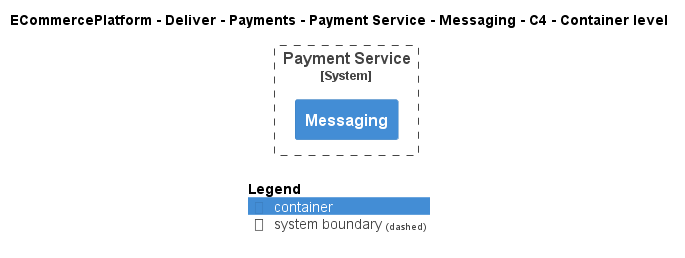

The diagram above was rendered by PlantUML. Its source (embedded in the PNG):
@startuml
!include ..\..\..\..\..\..\..\.c4s\C4_Container.puml

AddElementTag("c4interflow:lifecycle:new", $bgColor=green, $fontColor=#ffffff, $borderColor=green, $shadowing="False")
AddElementTag("c4interflow:lifecycle:changed", $bgColor=orange, $fontColor=#ffffff, $borderColor=orange, $shadowing="False")
AddElementTag("c4interflow:lifecycle:removed", $bgColor=red, $fontColor=#ffffff, $borderColor=red, $shadowing="False")

AddRelTag("c4interflow:lifecycle:new", $textColor=green, $lineColor=green)
AddRelTag("c4interflow:lifecycle:changed", $textColor=orange, $lineColor=orange)
AddRelTag("c4interflow:lifecycle:removed", $textColor=red, $lineColor=red)

SHOW_PERSON_PORTRAIT()
LAYOUT_TOP_DOWN()

skinparam linetype polyline

title ECommercePlatform - Deliver - Payments - Payment Service - Messaging - C4 - Container level


System_Boundary(ECommercePlatform.Deliver.Payments.SoftwareSystems.PaymentService, "Payment Service") {
    Container(ECommercePlatform.Deliver.Payments.SoftwareSystems.PaymentService.Containers.Messaging, "Messaging", "", "")
}



SHOW_LEGEND()
@enduml